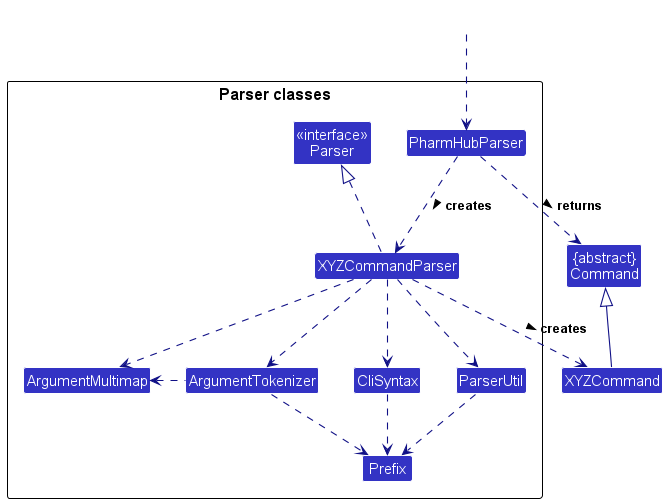

The diagram above was rendered by PlantUML. Its source (embedded in the PNG):
@startuml
!include style.puml
skinparam arrowThickness 1.1
skinparam arrowColor LOGIC_COLOR_T4
skinparam classBackgroundColor LOGIC_COLOR

Class "{abstract}\nCommand" as Command
Class XYZCommand

package "Parser classes"{
Class "<<interface>>\nParser" as Parser
Class PharmHubParser
Class XYZCommandParser
Class CliSyntax
Class ParserUtil
Class ArgumentMultimap
Class ArgumentTokenizer
Class Prefix
}

Class HiddenOutside #FFFFFF
HiddenOutside ..> PharmHubParser

PharmHubParser .down.> XYZCommandParser: creates >

XYZCommandParser ..> XYZCommand : creates >
PharmHubParser ..> Command : returns >
XYZCommandParser .up.|> Parser
XYZCommandParser ..> ArgumentMultimap
XYZCommandParser ..> ArgumentTokenizer
ArgumentTokenizer .left.> ArgumentMultimap
XYZCommandParser ..> CliSyntax
CliSyntax ..> Prefix
XYZCommandParser ..> ParserUtil
ParserUtil .down.> Prefix
ArgumentTokenizer .down.> Prefix
XYZCommand -up-|> Command
@enduml